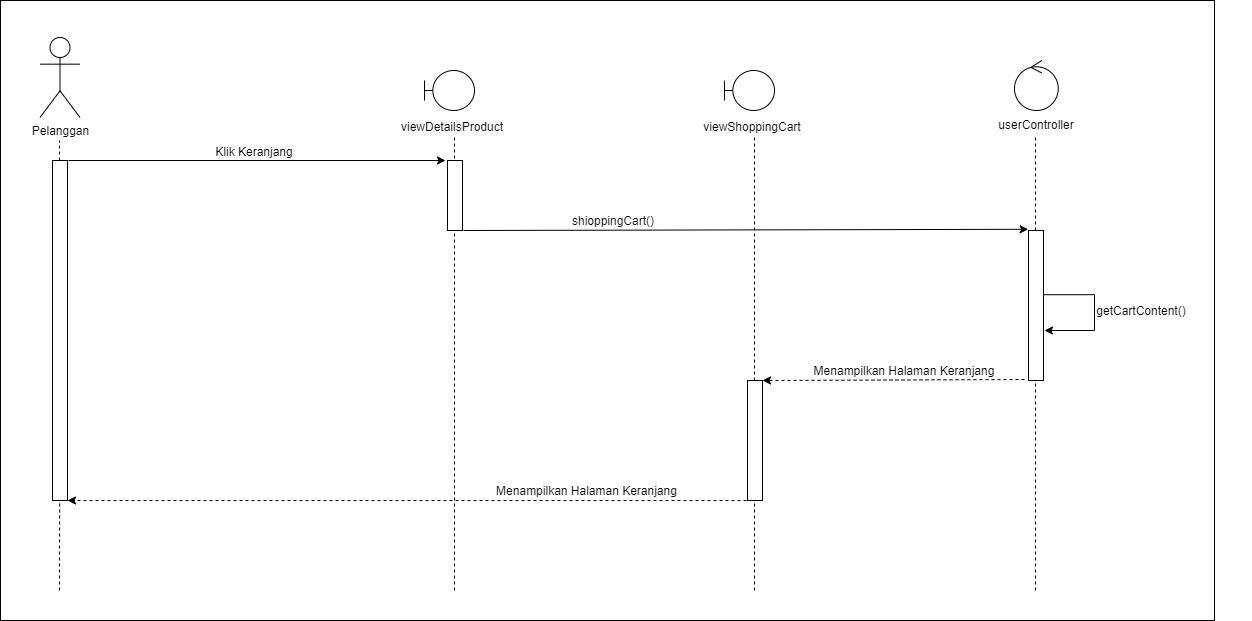

The diagram above was exported from draw.io. Its source (the exported page's mxGraphModel, read from the mxfile embedded in the PNG):
<mxGraphModel dx="1422" dy="857" grid="1" gridSize="10" guides="1" tooltips="1" connect="1" arrows="1" fold="1" page="1" pageScale="1" pageWidth="850" pageHeight="1100" math="0" shadow="0">
  <root>
    <mxCell id="0" />
    <mxCell id="1" parent="0" />
    <mxCell id="2" value="" style="rounded=0;whiteSpace=wrap;html=1;" vertex="1" parent="1">
      <mxGeometry x="146" y="90" width="1214" height="620" as="geometry" />
    </mxCell>
    <mxCell id="3" value="Pelanggan" style="shape=umlActor;verticalLabelPosition=bottom;verticalAlign=top;html=1;outlineConnect=0;" vertex="1" parent="1">
      <mxGeometry x="185.5" y="127" width="40" height="80" as="geometry" />
    </mxCell>
    <mxCell id="4" value="" style="endArrow=none;dashed=1;html=1;rounded=0;startArrow=none;" edge="1" source="5" parent="1">
      <mxGeometry width="50" height="50" relative="1" as="geometry">
        <mxPoint x="205" y="640" as="sourcePoint" />
        <mxPoint x="205" y="230" as="targetPoint" />
      </mxGeometry>
    </mxCell>
    <mxCell id="5" value="" style="rounded=0;whiteSpace=wrap;html=1;" vertex="1" parent="1">
      <mxGeometry x="198" y="250" width="15" height="340" as="geometry" />
    </mxCell>
    <mxCell id="6" value="" style="endArrow=none;dashed=1;html=1;rounded=0;" edge="1" target="5" parent="1">
      <mxGeometry width="50" height="50" relative="1" as="geometry">
        <mxPoint x="205" y="680" as="sourcePoint" />
        <mxPoint x="205" y="230" as="targetPoint" />
      </mxGeometry>
    </mxCell>
    <mxCell id="7" value="" style="shape=umlBoundary;whiteSpace=wrap;html=1;" vertex="1" parent="1">
      <mxGeometry x="570" y="160" width="50" height="40" as="geometry" />
    </mxCell>
    <mxCell id="8" value="" style="endArrow=none;dashed=1;html=1;rounded=0;startArrow=none;" edge="1" parent="1">
      <mxGeometry width="50" height="50" relative="1" as="geometry">
        <mxPoint x="600" y="680" as="sourcePoint" />
        <mxPoint x="600" y="227" as="targetPoint" />
      </mxGeometry>
    </mxCell>
    <mxCell id="9" value="" style="rounded=0;whiteSpace=wrap;html=1;" vertex="1" parent="1">
      <mxGeometry x="593" y="250" width="15" height="70" as="geometry" />
    </mxCell>
    <mxCell id="10" value="" style="ellipse;shape=umlControl;whiteSpace=wrap;html=1;" vertex="1" parent="1">
      <mxGeometry x="1160" y="150" width="43.75" height="50" as="geometry" />
    </mxCell>
    <mxCell id="11" value="" style="endArrow=none;dashed=1;html=1;rounded=0;startArrow=none;" edge="1" parent="1">
      <mxGeometry width="50" height="50" relative="1" as="geometry">
        <mxPoint x="1181.0000000000005" y="680" as="sourcePoint" />
        <mxPoint x="1181.0000000000005" y="227" as="targetPoint" />
      </mxGeometry>
    </mxCell>
    <mxCell id="12" value="" style="rounded=0;whiteSpace=wrap;html=1;" vertex="1" parent="1">
      <mxGeometry x="1174" y="320" width="15" height="150" as="geometry" />
    </mxCell>
    <mxCell id="13" value="" style="endArrow=classic;html=1;rounded=0;exitX=1;exitY=0;exitDx=0;exitDy=0;" edge="1" parent="1">
      <mxGeometry width="50" height="50" relative="1" as="geometry">
        <mxPoint x="214" y="249.99999999999977" as="sourcePoint" />
        <mxPoint x="591" y="250" as="targetPoint" />
      </mxGeometry>
    </mxCell>
    <mxCell id="14" value="" style="endArrow=classic;html=1;rounded=0;entryX=-0.02;entryY=-0.001;entryDx=0;entryDy=0;entryPerimeter=0;" edge="1" parent="1">
      <mxGeometry width="50" height="50" relative="1" as="geometry">
        <mxPoint x="609" y="320" as="sourcePoint" />
        <mxPoint x="1173.6999999999998" y="318.79999999999995" as="targetPoint" />
      </mxGeometry>
    </mxCell>
    <mxCell id="15" value="" style="endArrow=classic;html=1;rounded=0;dashed=1;" edge="1" parent="1">
      <mxGeometry width="50" height="50" relative="1" as="geometry">
        <mxPoint x="1170" y="469" as="sourcePoint" />
        <mxPoint x="908" y="470" as="targetPoint" />
      </mxGeometry>
    </mxCell>
    <mxCell id="16" value="" style="endArrow=classic;html=1;rounded=0;dashed=1;entryX=1;entryY=1;entryDx=0;entryDy=0;" edge="1" target="5" parent="1">
      <mxGeometry width="50" height="50" relative="1" as="geometry">
        <mxPoint x="892" y="590" as="sourcePoint" />
        <mxPoint x="220" y="589" as="targetPoint" />
      </mxGeometry>
    </mxCell>
    <mxCell id="17" value="viewDetailsProduct" style="text;html=1;strokeColor=none;fillColor=none;align=center;verticalAlign=middle;whiteSpace=wrap;rounded=0;" vertex="1" parent="1">
      <mxGeometry x="568" y="202" width="60" height="30" as="geometry" />
    </mxCell>
    <mxCell id="18" value="userController" style="text;html=1;strokeColor=none;fillColor=none;align=center;verticalAlign=middle;whiteSpace=wrap;rounded=0;" vertex="1" parent="1">
      <mxGeometry x="1151.5" y="200" width="60" height="30" as="geometry" />
    </mxCell>
    <mxCell id="19" value="Klik Keranjang" style="text;html=1;strokeColor=none;fillColor=none;align=center;verticalAlign=middle;whiteSpace=wrap;rounded=0;" vertex="1" parent="1">
      <mxGeometry x="350" y="227" width="100" height="30" as="geometry" />
    </mxCell>
    <mxCell id="20" value="shioppingCart()" style="text;html=1;strokeColor=none;fillColor=none;align=center;verticalAlign=middle;whiteSpace=wrap;rounded=0;" vertex="1" parent="1">
      <mxGeometry x="709" y="296" width="100" height="30" as="geometry" />
    </mxCell>
    <mxCell id="21" value="Menampilkan Halaman Keranjang" style="text;html=1;strokeColor=none;fillColor=none;align=center;verticalAlign=middle;whiteSpace=wrap;rounded=0;" vertex="1" parent="1">
      <mxGeometry x="940" y="446" width="220" height="30" as="geometry" />
    </mxCell>
    <mxCell id="22" value="Menampilkan Halaman Keranjang" style="text;html=1;strokeColor=none;fillColor=none;align=center;verticalAlign=middle;whiteSpace=wrap;rounded=0;" vertex="1" parent="1">
      <mxGeometry x="610" y="566" width="245" height="30" as="geometry" />
    </mxCell>
    <mxCell id="23" value="" style="shape=umlBoundary;whiteSpace=wrap;html=1;" vertex="1" parent="1">
      <mxGeometry x="870" y="160" width="50" height="40" as="geometry" />
    </mxCell>
    <mxCell id="24" value="" style="endArrow=none;dashed=1;html=1;rounded=0;startArrow=none;" edge="1" parent="1">
      <mxGeometry width="50" height="50" relative="1" as="geometry">
        <mxPoint x="900" y="680" as="sourcePoint" />
        <mxPoint x="900" y="227" as="targetPoint" />
      </mxGeometry>
    </mxCell>
    <mxCell id="25" value="" style="rounded=0;whiteSpace=wrap;html=1;" vertex="1" parent="1">
      <mxGeometry x="893" y="470" width="15" height="120" as="geometry" />
    </mxCell>
    <mxCell id="26" value="viewShoppingCart" style="text;html=1;strokeColor=none;fillColor=none;align=center;verticalAlign=middle;whiteSpace=wrap;rounded=0;" vertex="1" parent="1">
      <mxGeometry x="868" y="202" width="60" height="30" as="geometry" />
    </mxCell>
    <mxCell id="27" value="" style="endArrow=classic;html=1;rounded=0;edgeStyle=orthogonalEdgeStyle;exitX=1.011;exitY=0.428;exitDx=0;exitDy=0;exitPerimeter=0;" edge="1" source="12" parent="1">
      <mxGeometry width="50" height="50" relative="1" as="geometry">
        <mxPoint x="1240" y="380" as="sourcePoint" />
        <mxPoint x="1190" y="420" as="targetPoint" />
        <Array as="points">
          <mxPoint x="1240" y="384" />
        </Array>
      </mxGeometry>
    </mxCell>
    <mxCell id="28" value="getCartContent()" style="text;html=1;strokeColor=none;fillColor=none;align=center;verticalAlign=middle;whiteSpace=wrap;rounded=0;" vertex="1" parent="1">
      <mxGeometry x="1177" y="386" width="220" height="30" as="geometry" />
    </mxCell>
  </root>
</mxGraphModel>